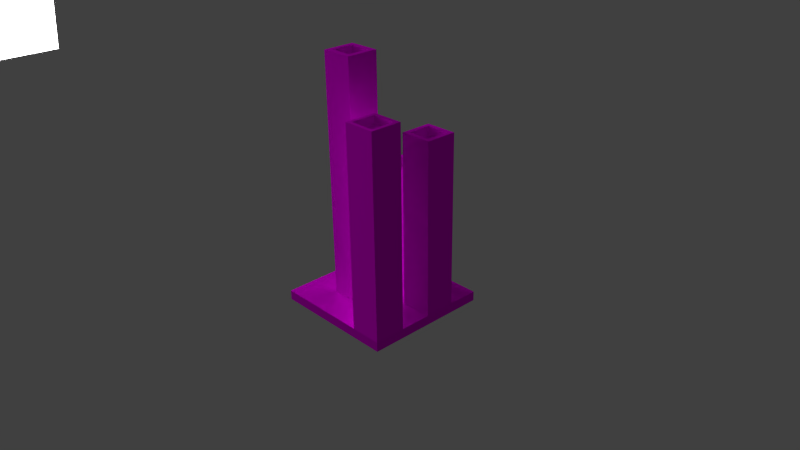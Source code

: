 # Source: cr-kerzenstaenderVariante03.blend  (saved by Blender 2.75.0; exported with 4.5.12 LTS)
import bpy
from mathutils import Matrix  # noqa: F401  (used for matrix-valued properties, if any)

bpy.ops.wm.read_factory_settings(use_empty=True)
scene = bpy.context.scene
scene.name = 'Scene'

# ---- collections
col_collection_1 = bpy.data.collections.new('Collection 1'); scene.collection.children.link(col_collection_1)

# ---- images (referenced by path relative to the original .blend; pixels are not part of the script)
import os
ASSET_DIR = os.environ.get("B2B_ASSET_DIR", "")  # directory of the original .blend (textures are referenced by path, not embedded)
HERE = os.path.dirname(os.path.abspath(__file__))  # packed textures are extracted next to this script under _unpacked/

def load_image(name, relpath, width, height, colorspace="sRGB"):
    """Load a texture the original file referenced (path relative to the .blend, or extracted next to this script)."""
    p = next((c for c in (os.path.join(HERE, relpath), os.path.join(ASSET_DIR, relpath)) if relpath and os.path.exists(c)), "")
    if p:
        img = bpy.data.images.load(p, check_existing=True)
        img.name = name
    else:  # same state as the original file: an image datablock whose file is absent (Cycles renders it pink)
        img = bpy.data.images.new(name, width, height)
        img.source = "FILE"
        img.filepath = "//" + (relpath or name)
    img.colorspace_settings.name = colorspace
    return img
img_concretebare0295_1_s_jpg = load_image('ConcreteBare0295_1_S.jpg', 'ConcreteBare0295_1_S.jpg', 1024, 1024, 'sRGB')
img_concretebare0295_1_s_bump_png = load_image('ConcreteBare0295_1_S_Bump.png', 'ConcreteBare0295_1_S_Bump.png', 1024, 1024, 'sRGB')
img_concretebare0295_1_s_spec_png = load_image('ConcreteBare0295_1_S_Spec.png', 'ConcreteBare0295_1_S_Spec.png', 1024, 1024, 'sRGB')
img_plywoodnew0046_2_s_jpg = load_image('PlywoodNew0046_2_S.jpg', 'PlywoodNew0046_2_S.jpg', 1024, 1024, 'sRGB')
img_plywoodnew0046_2_s_bump_png = load_image('PlywoodNew0046_2_S_Bump.png', 'PlywoodNew0046_2_S_Bump.png', 1024, 1024, 'Non-Color')
img_plywoodnew0046_2_s_spec_png = load_image('PlywoodNew0046_2_S_Spec.png', 'PlywoodNew0046_2_S_Spec.png', 1024, 1024, 'sRGB')

# ---- materials (node trees are filled in below, after node groups)
mat_material_003 = bpy.data.materials.new('Material.003')
mat_material_003.alpha_threshold = 0.0
mat_material_003.roughness = 0.5
mat_material_002 = bpy.data.materials.new('Material.002')
mat_material_002.alpha_threshold = 0.0
mat_material_002.roughness = 0.5
mat_material_004 = bpy.data.materials.new('Material.004')
mat_material_004.alpha_threshold = 0.0
mat_material_004.roughness = 0.5

# ---- material node trees
mat_material_003.use_nodes = True; mat_material_003.node_tree.nodes.clear()
_N = mat_material_003.node_tree.nodes; _L = mat_material_003.node_tree.links
n0 = _N.new('ShaderNodeOutputMaterial'); n0.name = 'Material Output'; n0.location = (300, 300)
n1 = _N.new('ShaderNodeEmission'); n1.name = 'Emission'; n1.location = (10, 300)
n1.inputs[0].default_value = (0.8, 0.8, 0.8, 1.0)
n1.inputs[1].default_value = 8.8
_L.new(n1.outputs[0], n0.inputs[0])
n0.is_active_output = True
mat_material_002.use_nodes = True; mat_material_002.node_tree.nodes.clear()
_N = mat_material_002.node_tree.nodes; _L = mat_material_002.node_tree.links
n0 = _N.new('ShaderNodeTexImage'); n0.name = 'Image Texture'; n0.location = (-176, 491)
n0.width = 140
n0.image = img_concretebare0295_1_s_jpg
n1 = _N.new('ShaderNodeTexCoord'); n1.name = 'Texture Coordinate'; n1.location = (-613, 534)
n2 = _N.new('ShaderNodeTexImage'); n2.name = 'Image Texture.001'; n2.location = (-184, 779)
n2.width = 140
n2.image = img_concretebare0295_1_s_bump_png
n3 = _N.new('ShaderNodeOutputMaterial'); n3.name = 'Material Output'; n3.location = (411, 370)
n4 = _N.new('ShaderNodeMixShader'); n4.name = 'Mix Shader'; n4.location = (223, 289)
n5 = _N.new('ShaderNodeBsdfDiffuse'); n5.name = 'Diffuse BSDF'; n5.location = (19, 493)
n6 = _N.new('ShaderNodeBsdfAnisotropic'); n6.name = 'Glossy BSDF'; n6.location = (12, 221)
n6.distribution = 'GGX'
n6.inputs[1].default_value = 0.4472
n7 = _N.new('ShaderNodeMapping'); n7.name = 'Mapping'; n7.location = (-439, 543)
n7.inputs[3].default_value = (5.0, 3.7, 2.7)
n8 = _N.new('ShaderNodeTexImage'); n8.name = 'Image Texture.002'; n8.location = (-160, 154)
n8.width = 140
n8.image = img_concretebare0295_1_s_spec_png
n9 = _N.new('ShaderNodeDisplacement'); n9.name = 'Displacement'; n9.location = (0, 0)
n9.inputs[1].default_value = 0.0
n9.inputs[2].default_value = 0.1
_L.new(n0.outputs[0], n5.inputs[0])
_L.new(n1.outputs[0], n7.inputs[0])
_L.new(n7.outputs[0], n0.inputs[0])
_L.new(n5.outputs[0], n4.inputs[1])
_L.new(n6.outputs[0], n4.inputs[2])
_L.new(n8.outputs[0], n6.inputs[0])
_L.new(n7.outputs[0], n2.inputs[0])
_L.new(n7.outputs[0], n8.inputs[0])
_L.new(n4.outputs[0], n3.inputs[0])
_L.new(n2.outputs[0], n9.inputs[0])
_L.new(n9.outputs[0], n3.inputs[2])
n3.is_active_output = True
mat_material_004.use_nodes = True; mat_material_004.node_tree.nodes.clear()
_N = mat_material_004.node_tree.nodes; _L = mat_material_004.node_tree.links
n0 = _N.new('ShaderNodeTexImage'); n0.name = 'Image Texture'; n0.location = (-202, 498)
n0.width = 140
n0.image = img_plywoodnew0046_2_s_jpg
n1 = _N.new('ShaderNodeTexImage'); n1.name = 'Image Texture.002'; n1.location = (-199, 737)
n1.width = 140
n1.image = img_plywoodnew0046_2_s_bump_png
n2 = _N.new('ShaderNodeTexImage'); n2.name = 'Image Texture.001'; n2.location = (-202, 257)
n2.width = 140
n2.image = img_plywoodnew0046_2_s_spec_png
n3 = _N.new('ShaderNodeBsdfAnisotropic'); n3.name = 'Glossy BSDF'; n3.location = (0, 206)
n3.distribution = 'GGX'
n3.inputs[1].default_value = 0.4472
n4 = _N.new('ShaderNodeBsdfDiffuse'); n4.name = 'Diffuse BSDF'; n4.location = (32, 443)
n5 = _N.new('ShaderNodeMixShader'); n5.name = 'Mix Shader'; n5.location = (220, 276)
n5.inputs[0].default_value = 0.0
n6 = _N.new('ShaderNodeOutputMaterial'); n6.name = 'Material Output'; n6.location = (378, 487)
n7 = _N.new('ShaderNodeTexCoord'); n7.name = 'Texture Coordinate'; n7.location = (-833, 511)
n8 = _N.new('ShaderNodeMapping'); n8.name = 'Mapping'; n8.location = (-662, 537)
n8.vector_type = 'NORMAL'
n8.inputs[3].default_value = (1.9, 0.7, 1.0)
n9 = _N.new('ShaderNodeDisplacement'); n9.name = 'Displacement'; n9.location = (0, 0)
n9.inputs[1].default_value = 0.0
n9.inputs[2].default_value = 0.1
_L.new(n2.outputs[0], n3.inputs[0])
_L.new(n3.outputs[0], n5.inputs[2])
_L.new(n0.outputs[0], n4.inputs[0])
_L.new(n4.outputs[0], n5.inputs[1])
_L.new(n5.outputs[0], n6.inputs[0])
_L.new(n8.outputs[0], n1.inputs[0])
_L.new(n8.outputs[0], n0.inputs[0])
_L.new(n8.outputs[0], n2.inputs[0])
_L.new(n7.outputs[0], n8.inputs[0])
_L.new(n1.outputs[0], n9.inputs[0])
_L.new(n9.outputs[0], n6.inputs[2])
n6.is_active_output = True

# ---- world
world_world = bpy.data.worlds.new('World'); scene.world = world_world
world_world.color = (0.05088, 0.05088, 0.05088)
world_world.use_sun_shadow = False
world_world.sun_shadow_jitter_overblur = 0.0
world_world.cycles.sampling_method = 'MANUAL'
world_world.cycles.sample_map_resolution = 256

# ---- cameras
cam_camera = bpy.data.cameras.new('Camera')
cam_camera.clip_end = 100.0
cam_camera.lens = 35.0
cam_camera.sensor_width = 32.0
cam_camera.sensor_height = 18.0
cam_camera.ortho_scale = 7.314
cam_camera.dof.focus_distance = 0.0

# ---- meshes
me_plane_001 = bpy.data.meshes.new('Plane.001')
me_plane_001.from_pydata([(-1.0, -1.0, 0.0), (1.0, -1.0, 0.0), (-1.0, 1.0, 0.0), (1.0, 1.0, 0.0)], [], [(0, 1, 3, 2)])
me_plane_001.materials.append(mat_material_003)
me_plane_001.use_remesh_preserve_volume = False
me_plane_001.use_remesh_preserve_attributes = False
me_plane_001.use_mirror_vertex_groups = False
me_plane_001.update()
me_cube_001 = bpy.data.meshes.new('Cube.001')
me_cube_001.from_pydata([(1.369, 1.369, -0.1049), (1.369, -1.369, -0.1049), (-1.369, -1.369, -0.1049), (-1.369, 1.369, -0.1049), (1.369, 1.369, 0.1049), (1.369, -1.369, 0.1049), (-1.369, -1.369, 0.1049), (-1.369, 1.369, 0.1049), (1.369, 0.0, -0.1049), (3.576e-07, 1.369, -0.1049), (1.369, 1.369, 0.0), (-1.192e-07, -1.369, -0.1049), (1.369, -1.369, 0.0), (-1.369, 4.768e-07, -0.1049), (-1.369, -1.369, 0.0), (-1.369, 1.369, 0.0), (1.369, -7.153e-07, 0.1049), (3.576e-07, 1.369, 0.1049), (-7.153e-07, -1.369, 0.1049), (-1.369, 2.384e-07, 0.1049), (3.576e-07, 1.369, 0.0), (-1.369, 2.384e-07, 0.0), (-3.576e-07, -1.369, 0.0), (1.369, -3.576e-07, 0.0), (-1.788e-07, -2.384e-07, 0.1049), (1.192e-07, 2.384e-07, -0.1049), (1.369, -0.6846, -0.1049), (-0.6846, 1.369, -0.1049), (1.369, 1.369, 0.05247), (-0.6846, -1.369, -0.1049), (1.369, -1.369, 0.05247), (-1.369, 0.6846, -0.1049), (-1.369, -1.369, 0.05247), (-1.369, 1.369, 0.05247), (1.369, -0.6846, 0.1049), (-0.6846, 1.369, 0.1049), (-0.6846, -1.369, 0.1049), (-1.369, 0.6846, 0.1049), (1.369, 0.6846, -0.1049), (0.6846, 1.369, -0.1049), (1.369, 1.369, -0.05247), (0.6846, -1.369, -0.1049), (1.369, -1.369, -0.05247), (-1.369, -0.6846, -0.1049), (-1.369, -1.369, -0.05247), (-1.369, 1.369, -0.05247), (1.369, 0.6846, 0.1049), (0.6846, 1.369, 0.1049), (0.6846, -1.369, 0.1049), (-1.369, -0.6846, 0.1049), (-0.6846, 1.369, 0.0), (0.6846, 1.369, 0.0), (3.576e-07, 1.369, 0.05247), (3.576e-07, 1.369, -0.05247), (-1.369, 0.6846, 0.0), (-1.369, -0.6846, 0.0), (-1.369, 3.576e-07, -0.05247), (-1.369, 2.384e-07, 0.05247), (-0.6846, -1.369, 0.0), (0.6846, -1.369, 0.0), (-2.384e-07, -1.369, -0.05247), (-5.364e-07, -1.369, 0.05247), (1.369, -0.6846, 0.0), (1.369, 0.6846, 0.0), (1.369, -1.788e-07, -0.05247), (1.369, -5.364e-07, 0.05247), (-4.47e-07, -0.6846, 0.1049), (8.941e-08, 0.6846, 0.1049), (0.6846, -4.768e-07, 0.1049), (-0.6846, 0.0, 0.1049), (-0.6846, 3.576e-07, -0.1049), (0.6846, 1.192e-07, -0.1049), (2.384e-07, 0.6846, -0.1049), (0.0, -0.6846, -0.1049), (0.6846, -0.6846, -0.1049), (0.6846, 0.6846, -0.1049), (-0.6846, 0.6846, -0.1049), (-0.6846, 0.6846, 0.1049), (0.6846, 0.6846, 0.1049), (0.6846, -0.6846, 0.1049), (1.369, 0.6846, 0.05247), (1.369, 0.6846, -0.05247), (1.369, -0.6846, -0.05247), (0.6846, -1.369, 0.05247), (0.6846, -1.369, -0.05247), (-0.6846, -1.369, -0.05247), (-1.369, -0.6846, 0.05247), (-1.369, -0.6846, -0.05247), (-1.369, 0.6846, -0.05247), (0.6846, 1.369, -0.05247), (0.6846, 1.369, 0.05247), (-0.6846, 1.369, 0.05247), (-0.6846, 1.369, -0.05247), (-1.369, 0.6846, 0.05247), (-0.6846, -1.369, 0.05247), (1.369, -0.6846, 0.05247), (-0.6846, -0.6846, 0.1049), (-0.6846, -0.6846, -0.1049)], [], [(97, 29, 2, 43), (96, 49, 6, 36), (95, 34, 5, 30), (94, 36, 6, 32), (93, 37, 7, 33), (92, 27, 3, 45), (91, 50, 15, 33), (90, 51, 20, 52), (89, 39, 9, 53), (88, 54, 15, 45), (87, 55, 21, 56), (86, 49, 19, 57), (85, 58, 14, 44), (84, 59, 22, 60), (83, 48, 18, 61), (82, 62, 12, 42), (81, 63, 23, 64), (80, 46, 16, 65), (79, 66, 18, 48), (78, 67, 24, 68), (77, 37, 19, 69), (76, 70, 13, 31), (71, 74, 73, 25), (8, 26, 74, 71), (26, 1, 41, 74), (39, 75, 72, 9), (0, 38, 75, 39), (38, 8, 71, 75), (9, 72, 76, 27), (72, 25, 70, 76), (67, 77, 69, 24), (17, 35, 77, 67), (35, 7, 37, 77), (46, 78, 68, 16), (4, 47, 78, 46), (47, 17, 67, 78), (34, 79, 48, 5), (16, 68, 79, 34), (68, 24, 66, 79), (63, 80, 65, 23), (10, 28, 80, 63), (28, 4, 46, 80), (38, 81, 64, 8), (0, 40, 81, 38), (40, 10, 63, 81), (26, 82, 42, 1), (8, 64, 82, 26), (64, 23, 62, 82), (59, 83, 61, 22), (12, 30, 83, 59), (30, 5, 48, 83), (41, 84, 60, 11), (1, 42, 84, 41), (42, 12, 59, 84), (29, 85, 44, 2), (11, 60, 85, 29), (60, 22, 58, 85), (55, 86, 57, 21), (14, 32, 86, 55), (32, 6, 49, 86), (43, 87, 56, 13), (2, 44, 87, 43), (44, 14, 55, 87), (31, 88, 45, 3), (13, 56, 88, 31), (56, 21, 54, 88), (51, 89, 53, 20), (10, 40, 89, 51), (40, 0, 39, 89), (47, 90, 52, 17), (4, 28, 90, 47), (28, 10, 51, 90), (35, 91, 33, 7), (17, 52, 91, 35), (52, 20, 50, 91), (50, 92, 45, 15), (20, 53, 92, 50), (53, 9, 27, 92), (54, 93, 33, 15), (21, 57, 93, 54), (57, 19, 37, 93), (58, 94, 32, 14), (22, 61, 94, 58), (61, 18, 36, 94), (62, 95, 30, 12), (23, 65, 95, 62), (65, 16, 34, 95), (66, 96, 36, 18), (24, 69, 96, 66), (69, 19, 49, 96), (25, 73, 97, 70), (73, 11, 29, 97)])
me_cube_001.materials.append(mat_material_002)
me_cube_001.use_remesh_preserve_volume = False
me_cube_001.use_remesh_preserve_attributes = False
me_cube_001.use_mirror_vertex_groups = False
me_cube_001.update()
me_cube = bpy.data.meshes.new('Cube')
me_cube.from_pydata([(-1.369, 1.369, -0.1049), (-1.192e-07, -1.369, -0.1049), (-1.369, 4.768e-07, -0.1049), (1.192e-07, 2.384e-07, -0.1049), (-0.6846, 1.369, -0.1049), (-1.369, 0.6846, -0.1049), (0.6846, -1.369, -0.1049), (-1.369, -0.6846, -0.1049), (-0.6846, 3.576e-07, -0.1049), (0.6846, 1.192e-07, -0.1049), (2.384e-07, 0.6846, -0.1049), (0.0, -0.6846, -0.1049), (0.6846, -0.6846, -0.1049), (0.6846, 0.6846, -0.1049), (-0.6846, 0.6846, -0.1049), (-0.6846, -0.6846, -0.1049), (0.6846, 1.192e-07, -4.962), (1.192e-07, 2.384e-07, -4.962), (2.384e-07, 0.6846, -4.962), (0.6846, 0.6846, -4.962), (-1.369, -0.6846, -3.657), (-1.369, 4.768e-07, -3.657), (-0.6846, 3.576e-07, -3.657), (-0.6846, -0.6846, -3.657), (0.6846, -1.369, -2.476), (-1.192e-07, -1.369, -2.476), (0.0, -0.6846, -2.476), (0.6846, -0.6846, -2.476), (-0.6846, 1.369, -4.241), (-1.369, 1.369, -4.241), (-1.369, 0.6846, -4.241), (-0.6846, 0.6846, -4.241), (-1.272, -0.5872, -3.657), (-1.272, -0.09745, -3.657), (-0.7821, -0.09745, -3.657), (-0.7821, -0.5872, -3.657), (-1.369, -0.6846, -3.848), (-1.369, 4.768e-07, -3.848), (-0.6846, 3.576e-07, -3.848), (-0.6846, -0.6846, -3.848), (-1.272, -0.5872, -3.848), (-1.272, -0.09745, -3.848), (-0.7821, -0.09745, -3.848), (-0.7821, -0.5872, -3.848), (-0.7668, 1.287, -4.241), (-1.287, 1.287, -4.241), (-1.287, 0.7668, -4.241), (-0.7668, 0.7668, -4.241), (-0.6846, 1.369, -4.402), (-1.369, 1.369, -4.402), (-1.369, 0.6846, -4.402), (-0.6846, 0.6846, -4.402), (-0.7668, 1.287, -4.402), (-1.287, 1.287, -4.402), (-1.287, 0.7668, -4.402), (-0.7668, 0.7668, -4.402), (0.582, -1.267, -2.476), (0.1026, -1.267, -2.476), (0.1026, -0.7872, -2.476), (0.582, -0.7872, -2.476), (0.6846, -1.369, -2.655), (-1.192e-07, -1.369, -2.655), (0.0, -0.6846, -2.655), (0.6846, -0.6846, -2.655), (0.582, -1.267, -2.655), (0.1026, -1.267, -2.655), (0.1026, -0.7872, -2.655), (0.582, -0.7872, -2.655), (0.5704, 0.1142, -5.164), (0.1142, 0.1142, -5.164), (0.1142, 0.5704, -5.164), (0.5704, 0.5704, -5.164), (0.6846, 1.192e-07, -5.3), (1.192e-07, 2.384e-07, -5.3), (2.384e-07, 0.6846, -5.3), (0.6846, 0.6846, -5.3), (0.5704, 0.1142, -5.3), (0.1142, 0.1142, -5.3), (0.1142, 0.5704, -5.3), (0.5704, 0.5704, -5.3)], [], [(9, 3, 17, 16), (11, 12, 27, 26), (0, 4, 28, 29), (15, 7, 20, 23), (17, 18, 74, 73), (10, 13, 19, 18), (3, 10, 18, 17), (13, 9, 16, 19), (20, 21, 37, 36), (7, 2, 21, 20), (2, 8, 22, 21), (8, 15, 23, 22), (57, 56, 64, 65), (6, 1, 25, 24), (12, 6, 24, 27), (1, 11, 26, 25), (44, 45, 53, 52), (4, 14, 31, 28), (5, 0, 29, 30), (14, 5, 30, 31), (34, 35, 32, 33), (23, 20, 36, 39), (33, 32, 40, 41), (32, 35, 43, 40), (39, 36, 40, 43), (36, 37, 41, 40), (38, 39, 43, 42), (37, 38, 42, 41), (35, 34, 42, 43), (34, 33, 41, 42), (22, 23, 39, 38), (21, 22, 38, 37), (44, 47, 46, 45), (30, 29, 49, 50), (46, 47, 55, 54), (28, 31, 51, 48), (48, 51, 55, 52), (50, 49, 53, 54), (51, 50, 54, 55), (49, 48, 52, 53), (47, 44, 52, 55), (31, 30, 50, 51), (45, 46, 54, 53), (29, 28, 48, 49), (59, 56, 57, 58), (24, 25, 61, 60), (59, 58, 66, 67), (26, 27, 63, 62), (62, 63, 67, 66), (60, 61, 65, 64), (63, 60, 64, 67), (61, 62, 66, 65), (27, 24, 60, 63), (56, 59, 67, 64), (25, 26, 62, 61), (58, 57, 65, 66), (71, 68, 69, 70), (19, 16, 72, 75), (69, 68, 76, 77), (71, 70, 78, 79), (75, 72, 76, 79), (73, 74, 78, 77), (74, 75, 79, 78), (72, 73, 77, 76), (68, 71, 79, 76), (70, 69, 77, 78), (18, 19, 75, 74), (16, 17, 73, 72)])
me_cube.materials.append(mat_material_004)
me_cube.use_remesh_preserve_volume = False
me_cube.use_remesh_preserve_attributes = False
me_cube.use_mirror_vertex_groups = False
me_cube.update()

# ---- objects
ob_plane = bpy.data.objects.new('Plane', me_plane_001)
ob_cr_kerzenst_nder_boden = bpy.data.objects.new('cr-kerzenständer-boden', me_cube_001)
ob_cr_kerzenst_nder = bpy.data.objects.new('cr-kerzenständer', me_cube)
ob_camera = bpy.data.objects.new('Camera', cam_camera)

# ---- transforms, parenting, visibility, modifiers, constraints
ob_plane.location = (-3.039, -0.1582, 0.6041)
ob_plane.rotation_euler = (-0.0, 1.754, -0.0)
ob_plane.lineart.crease_threshold = 0.0
ob_cr_kerzenst_nder_boden.location = (0.0, 0.0, 0.0)
ob_cr_kerzenst_nder_boden.scale = (-0.07338, -0.07338, -0.07338)
ob_cr_kerzenst_nder_boden.lock_rotations_4d = False
ob_cr_kerzenst_nder_boden.empty_display_type = 'ARROWS'
ob_cr_kerzenst_nder_boden.lineart.crease_threshold = 0.0
ob_cr_kerzenst_nder.location = (0.0, 0.0, 0.0)
ob_cr_kerzenst_nder.scale = (-0.07338, -0.07338, -0.07338)
ob_cr_kerzenst_nder.lock_rotations_4d = False
ob_cr_kerzenst_nder.empty_display_type = 'ARROWS'
ob_cr_kerzenst_nder.lineart.crease_threshold = 0.0
ob_camera.location = (0.8762, -0.7771, 0.7045)
ob_camera.rotation_euler = (1.109, 0.01082, 0.8149)
ob_camera.lock_rotations_4d = False
ob_camera.empty_display_type = 'ARROWS'
ob_camera.color = (0.0, 0.0, 0.0, 0.0)
ob_camera.display_type = 'WIRE'
ob_camera.lineart.crease_threshold = 0.0

# ---- collection membership
col_collection_1.objects.link(ob_plane)
col_collection_1.objects.link(ob_cr_kerzenst_nder_boden)
col_collection_1.objects.link(ob_cr_kerzenst_nder)
col_collection_1.objects.link(ob_camera)

# ---- scene / render settings (as saved in the file)
scene.camera = ob_camera
scene.frame_start = 1; scene.frame_end = 250; scene.frame_set(1)
scene.render.engine = 'CYCLES'
scene.render.resolution_percentage = 50
scene.render.dither_intensity = 0.0
scene.cycles.use_denoising = False
scene.cycles.samples = 100
scene.cycles.sampling_pattern = 'TABULATED_SOBOL'
scene.cycles.light_sampling_threshold = 0.0
scene.cycles.use_adaptive_sampling = False
scene.cycles.use_light_tree = False
scene.cycles.blur_glossy = 0.0
scene.cycles.pixel_filter_type = 'GAUSSIAN'
scene.cycles.sample_clamp_indirect = 0.0
scene.view_settings.view_transform = 'Standard'
bpy.context.view_layer.update()
